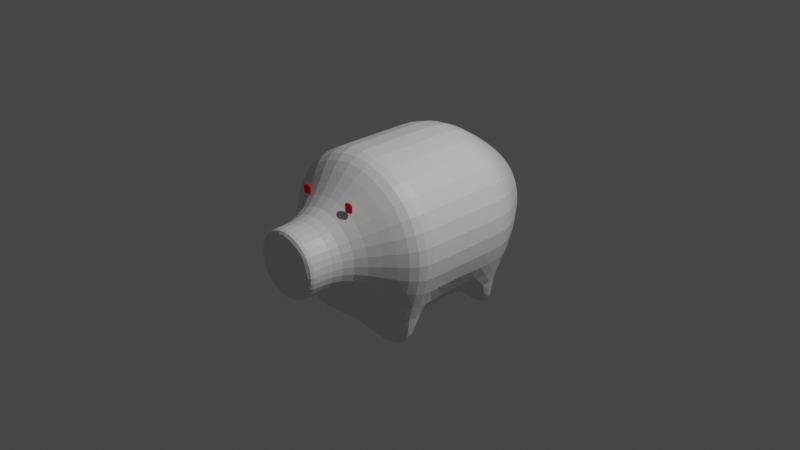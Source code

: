 # Source: smooth-oink.blend  (saved by Blender 2.92.15; exported with 4.5.12 LTS)
import bpy
from mathutils import Matrix  # noqa: F401  (used for matrix-valued properties, if any)

bpy.ops.wm.read_factory_settings(use_empty=True)
scene = bpy.context.scene
scene.name = 'Scene'

# ---- collections
col_collection = bpy.data.collections.new('Collection'); scene.collection.children.link(col_collection)

# ---- materials (node trees are filled in below, after node groups)
mat_material = bpy.data.materials.new('Material')
mat_material.alpha_threshold = 0.0
mat_material.use_transparent_shadow = False
mat_material.line_color = (0.0, 0.0, 0.0, 1.0)
mat_material_001 = bpy.data.materials.new('Material.001')
mat_material_001.use_transparent_shadow = False

# ---- material node trees
mat_material.use_nodes = True; mat_material.node_tree.nodes.clear()
_N = mat_material.node_tree.nodes; _L = mat_material.node_tree.links
n0 = _N.new('ShaderNodeOutputMaterial'); n0.name = 'Material Output'; n0.location = (300, 300)
n1 = _N.new('ShaderNodeBsdfPrincipled'); n1.name = 'Principled BSDF'; n1.location = (10, 300)
n1.distribution = 'GGX'
n1.subsurface_method = 'BURLEY'
n1.inputs[2].default_value = 0.4
n1.inputs[3].default_value = 1.45
n1.inputs[27].default_value = (0.0, 0.0, 0.0, 1.0)
n1.inputs[28].default_value = 1.0
_L.new(n1.outputs[0], n0.inputs[0])
n0.is_active_output = True
mat_material_001.use_nodes = True; mat_material_001.node_tree.nodes.clear()
_N = mat_material_001.node_tree.nodes; _L = mat_material_001.node_tree.links
n0 = _N.new('ShaderNodeBsdfPrincipled'); n0.name = 'Principled BSDF'; n0.location = (10, 300)
n0.distribution = 'GGX'
n0.subsurface_method = 'BURLEY'
n0.inputs[0].default_value = (0.8, 0.0, 0.005837, 1.0)
n0.inputs[3].default_value = 1.45
n0.inputs[27].default_value = (0.0, 0.0, 0.0, 1.0)
n0.inputs[28].default_value = 1.0
n1 = _N.new('ShaderNodeOutputMaterial'); n1.name = 'Material Output'; n1.location = (300, 300)
_L.new(n0.outputs[0], n1.inputs[0])
n1.is_active_output = True

# ---- world
world_world = bpy.data.worlds.new('World'); scene.world = world_world
world_world.use_nodes = True; world_world.node_tree.nodes.clear()
_N = world_world.node_tree.nodes; _L = world_world.node_tree.links
n0 = _N.new('ShaderNodeOutputWorld'); n0.name = 'World Output'; n0.location = (300, 300)
n1 = _N.new('ShaderNodeBackground'); n1.name = 'Background'; n1.location = (10, 300)
n1.inputs[0].default_value = (0.05088, 0.05088, 0.05088, 1.0)
_L.new(n1.outputs[0], n0.inputs[0])
n0.is_active_output = True
world_world.color = (0.05088, 0.05088, 0.05088)
world_world.use_sun_shadow = False
world_world.sun_shadow_jitter_overblur = 0.0

# ---- cameras
cam_camera = bpy.data.cameras.new('Camera')
cam_camera.clip_end = 100.0
cam_camera.ortho_scale = 7.314

# ---- lights
light_light = bpy.data.lights.new('Light', 'POINT')
light_light.transmission_factor = 0.0
light_light.energy = 1000.0
light_light.shadow_soft_size = 0.1
light_light.shadow_maximum_resolution = 0.006
light_light.use_absolute_resolution = True

# ---- meshes
me_cube = bpy.data.meshes.new('Cube')
me_cube.from_pydata([(0.3134, 1.41, 0.2731), (0.3134, 1.41, -0.2731), (0.3055, -1.0, 0.2662), (0.3055, -1.0, -0.2662), (-0.3134, 1.41, 0.2731), (-0.3134, 1.41, -0.2731), (-0.3055, -1.0, 0.2662), (-0.3055, -1.0, -0.2662), (0.0, 1.41, -0.4119), (0.0, -1.0, 0.4015), (0.0, -1.0, -0.4015), (0.0, 1.41, 0.4119), (0.4119, 1.41, 0.0), (-0.4015, -1.0, 0.0), (0.4015, -1.0, 0.0), (-0.4119, 1.41, 0.0), (-0.4015, -1.49, 6.361e-08), (-0.7608, -0.62, -0.663), (0.7608, -0.62, 0.663), (-0.7608, -0.62, 0.663), (0.7608, -0.62, -0.663), (0.0, -0.62, -1.0), (0.0, -0.62, 1.0), (1.0, -0.62, 0.0), (-1.0, -0.62, 0.0), (-0.3055, -1.49, 0.2662), (0.4015, -1.49, 6.361e-08), (0.3055, -1.49, -0.2662), (0.0, -1.49, 0.4015), (0.0, -1.49, -0.4015), (0.3055, -1.49, 0.2662), (-0.3055, -1.49, -0.2662), (-0.7608, 0.6862, 0.663), (0.7608, 0.6862, -0.663), (-1.0, 0.6862, 0.0), (-0.7608, 0.6862, -0.663), (0.7608, 0.6862, 0.663), (0.0, 0.6862, -1.0), (0.0, 0.6862, 1.0), (1.0, 0.6862, 0.0), (-0.7608, 0.3574, -0.663), (0.7608, 0.3574, 0.663), (0.0, 0.3574, -1.0), (0.0, 0.3574, 1.0), (1.0, 0.3574, 0.0), (-0.7608, 0.3574, 0.663), (0.7608, 0.3574, -0.663), (-1.0, 0.3574, 0.0), (-0.7608, -0.3733, -0.663), (0.7608, -0.3733, 0.663), (0.0, -0.3733, -1.0), (0.0, -0.3733, 1.0), (1.0, -0.3733, 0.0), (-0.7608, -0.3733, 0.663), (0.7608, -0.3733, -0.663), (-1.0, -0.3733, 0.0), (-0.7608, -0.62, -1.196), (0.7608, -0.62, -1.196), (0.7608, 0.6862, -1.196), (-0.7608, 0.6862, -1.196), (0.3425, -0.8962, 0.5704), (0.3425, -0.8962, 0.4677), (0.3425, -0.936, 0.5704), (0.3425, -0.936, 0.4677), (0.2399, -0.8962, 0.5704), (0.2399, -0.8962, 0.4677), (0.2399, -0.936, 0.5704), (0.2399, -0.936, 0.4677), (-0.2575, -0.8962, 0.5704), (-0.2575, -0.8962, 0.4677), (-0.2575, -0.936, 0.5704), (-0.2575, -0.936, 0.4677), (-0.3601, -0.8962, 0.5704), (-0.3601, -0.8962, 0.4677), (-0.3601, -0.936, 0.5704), (-0.3601, -0.936, 0.4677), (-0.3055, -1.415, -0.2662), (-0.4015, -1.415, 5.387e-08), (0.3055, -1.415, -0.2662), (0.0, -1.415, -0.4015), (-0.3055, -1.415, 0.2662), (0.0, -1.415, 0.4015), (0.4015, -1.415, 5.387e-08), (0.3055, -1.415, 0.2662), (-0.5101, 1.092, 0.4445), (0.5101, 1.092, -0.4445), (-0.6704, 1.092, 0.0), (-0.5101, 1.092, -0.4445), (0.5101, 1.092, 0.4445), (0.0, 1.092, -0.6704), (0.0, 1.092, 0.6704), (0.6704, 1.092, 0.0), (-0.2575, -0.8962, 0.5474), (-0.2575, -0.936, 0.5474), (-0.3601, -0.936, 0.5474), (-0.3601, -0.8962, 0.5474), (-0.2575, -0.8962, 0.4908), (-0.2575, -0.936, 0.4908), (-0.3601, -0.936, 0.4908), (-0.3601, -0.8962, 0.4908), (0.3425, -0.8962, 0.5415), (0.3425, -0.936, 0.5415), (0.2399, -0.936, 0.5415), (0.2399, -0.8962, 0.5415), (0.3425, -0.8962, 0.4923), (0.3425, -0.936, 0.4923), (0.2399, -0.936, 0.4923), (0.2399, -0.8962, 0.4923)], [], [(22, 19, 6, 9), (79, 78, 27, 29), (86, 84, 4, 15), (21, 20, 3, 10), (23, 18, 2, 14), (16, 31, 29, 27, 26, 30, 28, 25), (17, 21, 10, 7), (81, 80, 25, 28), (18, 22, 9, 2), (78, 82, 26, 27), (77, 76, 31, 16), (20, 23, 14, 3), (87, 86, 15, 5), (83, 81, 28, 30), (8, 5, 15, 4, 11, 0, 12, 1), (7, 13, 24, 17), (54, 52, 23, 20), (49, 51, 22, 18), (52, 49, 18, 23), (13, 6, 19, 24), (51, 53, 19, 22), (82, 83, 30, 26), (76, 79, 29, 31), (80, 77, 16, 25), (90, 84, 32, 38), (89, 85, 33, 37), (91, 88, 36, 39), (87, 89, 37, 35), (88, 90, 38, 36), (85, 91, 39, 33), (40, 47, 34, 35), (47, 45, 32, 34), (55, 53, 45, 47), (48, 55, 47, 40), (38, 32, 45, 43), (39, 36, 41, 44), (36, 38, 43, 41), (33, 39, 44, 46), (17, 24, 55, 48), (24, 19, 53, 55), (43, 45, 53, 51), (42, 46, 54, 50), (44, 41, 49, 52), (40, 42, 50, 48), (41, 43, 51, 49), (46, 44, 52, 54), (46, 42, 37), (42, 40, 37), (54, 21, 50), (50, 21, 48), (35, 37, 59), (37, 33, 58), (21, 57, 20), (17, 56, 21), (17, 48, 56), (40, 35, 59), (33, 46, 58), (54, 20, 57), (54, 57, 21), (48, 21, 56), (40, 59, 37), (46, 37, 58), (104, 105, 63, 61), (105, 106, 67, 63), (106, 107, 65, 67), (107, 104, 61, 65), (62, 60, 64, 66), (67, 65, 61, 63), (96, 97, 71, 69), (97, 98, 75, 71), (98, 99, 73, 75), (99, 96, 69, 73), (70, 68, 72, 74), (75, 73, 69, 71), (6, 13, 77, 80), (7, 10, 79, 76), (14, 2, 83, 82), (2, 9, 81, 83), (13, 7, 76, 77), (3, 14, 82, 78), (9, 6, 80, 81), (10, 3, 78, 79), (1, 12, 91, 85), (0, 11, 90, 88), (5, 8, 89, 87), (12, 0, 88, 91), (8, 1, 85, 89), (11, 4, 84, 90), (35, 34, 86, 87), (34, 32, 84, 86), (72, 68, 92, 95), (74, 72, 95, 94), (70, 74, 94, 93), (68, 70, 93, 92), (95, 92, 96, 99), (94, 95, 99, 98), (93, 94, 98, 97), (92, 93, 97, 96), (64, 60, 100, 103), (66, 64, 103, 102), (62, 66, 102, 101), (60, 62, 101, 100), (103, 100, 104, 107), (102, 103, 107, 106), (101, 102, 106, 105), (100, 101, 105, 104)])
me_cube.polygons.foreach_set('material_index', [0, 0, 0, 0, 0, 0, 0, 0, 0, 0, 0, 0, 0, 0, 0, 0, 0, 0, 0, 0, 0, 0, 0, 0, 0, 0, 0, 0, 0, 0, 0, 0, 0, 0, 0, 0, 0, 0, 0, 0, 0, 0, 0, 0, 0, 0, 0, 0, 0, 0, 0, 0, 0, 0, 0, 0, 0, 0, 0, 0, 0, 0, 1, 1, 1, 1, 1, 1, 1, 1, 1, 1, 1, 1, 0, 0, 0, 0, 0, 0, 0, 0, 0, 0, 0, 0, 0, 0, 0, 0, 1, 1, 1, 1, 1, 1, 1, 1, 1, 1, 1, 1, 1, 1, 1, 1])
_uv = me_cube.uv_layers.new(name='UVMap')
_uv.uv.foreach_set('vector', [0.75, 0.7025, 0.875, 0.7025, 0.875, 0.75, 0.75, 0.75, 0.25, 0.75, 0.375, 0.75, 0.375, 0.75, 0.25, 0.75, 0.5, 0.2328, 0.625, 0.2328, 0.625, 0.25, 0.5, 0.25, 0.25, 0.7025, 0.375, 0.7025, 0.375, 0.75, 0.25, 0.75, 0.5, 0.7025, 0.625, 0.7025, 0.625, 0.75, 0.5, 0.75, 0.5, 0.0, 0.375, 0.0, 0.25, 0.75, 0.375, 0.75, 0.5, 0.75, 0.625, 0.75, 0.75, 0.75, 0.875, 0.75, 0.125, 0.7025, 0.25, 0.7025, 0.25, 0.75, 0.125, 0.75, 0.75, 0.75, 0.875, 0.75, 0.875, 0.75, 0.75, 0.75, 0.625, 0.7025, 0.75, 0.7025, 0.75, 0.75, 0.625, 0.75, 0.375, 0.75, 0.5, 0.75, 0.5, 0.75, 0.375, 0.75, 0.5, 0.0, 0.375, 0.0, 0.375, 0.0, 0.5, 0.0, 0.375, 0.7025, 0.5, 0.7025, 0.5, 0.75, 0.375, 0.75, 0.375, 0.2328, 0.5, 0.2328, 0.5, 0.25, 0.375, 0.25, 0.625, 0.75, 0.75, 0.75, 0.75, 0.75, 0.625, 0.75, 0.25, 0.5, 0.375, 0.25, 0.5, 0.25, 0.875, 0.5, 0.75, 0.5, 0.625, 0.5, 0.5, 0.5, 0.375, 0.5, 0.375, 0.0, 0.5, 0.0, 0.5, 0.04751, 0.375, 0.04751, 0.375, 0.6717, 0.5, 0.6717, 0.5, 0.7025, 0.375, 0.7025, 0.625, 0.6717, 0.75, 0.6717, 0.75, 0.7025, 0.625, 0.7025, 0.5, 0.6717, 0.625, 0.6717, 0.625, 0.7025, 0.5, 0.7025, 0.5, 0.0, 0.625, 0.0, 0.625, 0.04751, 0.5, 0.04751, 0.75, 0.6717, 0.875, 0.6717, 0.875, 0.7025, 0.75, 0.7025, 0.5, 0.75, 0.625, 0.75, 0.625, 0.75, 0.5, 0.75, 0.125, 0.75, 0.25, 0.75, 0.25, 0.75, 0.125, 0.75, 0.625, 0.0, 0.5, 0.0, 0.5, 0.0, 0.625, 0.0, 0.75, 0.5172, 0.875, 0.5172, 0.875, 0.5392, 0.75, 0.5392, 0.25, 0.5172, 0.375, 0.5172, 0.375, 0.5392, 0.25, 0.5392, 0.5, 0.5172, 0.625, 0.5172, 0.625, 0.5392, 0.5, 0.5392, 0.125, 0.5172, 0.25, 0.5172, 0.25, 0.5392, 0.125, 0.5392, 0.625, 0.5172, 0.75, 0.5172, 0.75, 0.5392, 0.625, 0.5392, 0.375, 0.5172, 0.5, 0.5172, 0.5, 0.5392, 0.375, 0.5392, 0.375, 0.1697, 0.5, 0.1697, 0.5, 0.2108, 0.375, 0.2108, 0.5, 0.1697, 0.625, 0.1697, 0.625, 0.2108, 0.5, 0.2108, 0.5, 0.07833, 0.625, 0.07833, 0.625, 0.1697, 0.5, 0.1697, 0.375, 0.07833, 0.5, 0.07833, 0.5, 0.1697, 0.375, 0.1697, 0.75, 0.5392, 0.875, 0.5392, 0.875, 0.5803, 0.75, 0.5803, 0.5, 0.5392, 0.625, 0.5392, 0.625, 0.5803, 0.5, 0.5803, 0.625, 0.5392, 0.75, 0.5392, 0.75, 0.5803, 0.625, 0.5803, 0.375, 0.5392, 0.5, 0.5392, 0.5, 0.5803, 0.375, 0.5803, 0.375, 0.04751, 0.5, 0.04751, 0.5, 0.07833, 0.375, 0.07833, 0.5, 0.04751, 0.625, 0.04751, 0.625, 0.07833, 0.5, 0.07833, 0.75, 0.5803, 0.875, 0.5803, 0.875, 0.6717, 0.75, 0.6717, 0.25, 0.5803, 0.375, 0.5803, 0.375, 0.6717, 0.25, 0.6717, 0.5, 0.5803, 0.625, 0.5803, 0.625, 0.6717, 0.5, 0.6717, 0.125, 0.5803, 0.25, 0.5803, 0.25, 0.6717, 0.125, 0.6717, 0.625, 0.5803, 0.75, 0.5803, 0.75, 0.6717, 0.625, 0.6717, 0.375, 0.5803, 0.5, 0.5803, 0.5, 0.6717, 0.375, 0.6717, 0.375, 0.5803, 0.25, 0.5803, 0.0, 0.0, 0.25, 0.5803, 0.125, 0.5803, 0.0, 0.0, 0.375, 0.6717, 0.0, 0.0, 0.25, 0.6717, 0.25, 0.6717, 0.0, 0.0, 0.125, 0.6717, 0.125, 0.5392, 0.25, 0.5392, 0.0, 0.0, 0.25, 0.5392, 0.375, 0.5392, 0.0, 0.0, 0.25, 0.7025, 0.0, 0.0, 0.375, 0.7025, 0.125, 0.7025, 0.0, 0.0, 0.25, 0.7025, 0.125, 0.7025, 0.375, 0.07833, 0.0, 0.0, 0.375, 0.1697, 0.125, 0.5392, 0.0, 0.0, 0.375, 0.5392, 0.375, 0.5803, 0.0, 0.0, 0.375, 0.6717, 0.375, 0.7025, 0.0, 0.0, 0.375, 0.6717, 0.0, 0.0, 0.25, 0.7025, 0.375, 0.07833, 0.25, 0.7025, 0.0, 0.0, 0.375, 0.1697, 0.0, 0.0, 0.25, 0.5392, 0.375, 0.5803, 0.25, 0.5392, 0.0, 0.0, 0.5652, 0.0, 0.5652, 0.25, 0.625, 0.25, 0.625, 0.0, 0.5652, 0.25, 0.5652, 0.5, 0.625, 0.5, 0.625, 0.25, 0.5652, 0.5, 0.5652, 0.75, 0.625, 0.75, 0.625, 0.5, 0.5652, 0.75, 0.5652, 1.0, 0.625, 1.0, 0.625, 0.75, 0.125, 0.5, 0.125, 0.75, 0.375, 0.75, 0.375, 0.5, 0.625, 0.5, 0.625, 0.75, 0.875, 0.75, 0.875, 0.5, 0.5688, 0.0, 0.5688, 0.25, 0.625, 0.25, 0.625, 0.0, 0.5688, 0.25, 0.5688, 0.5, 0.625, 0.5, 0.625, 0.25, 0.5688, 0.5, 0.5688, 0.75, 0.625, 0.75, 0.625, 0.5, 0.5688, 0.75, 0.5688, 1.0, 0.625, 1.0, 0.625, 0.75, 0.125, 0.5, 0.125, 0.75, 0.375, 0.75, 0.375, 0.5, 0.625, 0.5, 0.625, 0.75, 0.875, 0.75, 0.875, 0.5, 0.625, 0.0, 0.5, 0.0, 0.5, 0.0, 0.625, 0.0, 0.125, 0.75, 0.25, 0.75, 0.25, 0.75, 0.125, 0.75, 0.5, 0.75, 0.625, 0.75, 0.625, 0.75, 0.5, 0.75, 0.625, 0.75, 0.75, 0.75, 0.75, 0.75, 0.625, 0.75, 0.5, 0.0, 0.375, 0.0, 0.375, 0.0, 0.5, 0.0, 0.375, 0.75, 0.5, 0.75, 0.5, 0.75, 0.375, 0.75, 0.75, 0.75, 0.875, 0.75, 0.875, 0.75, 0.75, 0.75, 0.25, 0.75, 0.375, 0.75, 0.375, 0.75, 0.25, 0.75, 0.375, 0.5, 0.5, 0.5, 0.5, 0.5172, 0.375, 0.5172, 0.625, 0.5, 0.75, 0.5, 0.75, 0.5172, 0.625, 0.5172, 0.125, 0.5, 0.25, 0.5, 0.25, 0.5172, 0.125, 0.5172, 0.5, 0.5, 0.625, 0.5, 0.625, 0.5172, 0.5, 0.5172, 0.25, 0.5, 0.375, 0.5, 0.375, 0.5172, 0.25, 0.5172, 0.75, 0.5, 0.875, 0.5, 0.875, 0.5172, 0.75, 0.5172, 0.375, 0.2108, 0.5, 0.2108, 0.5, 0.2328, 0.375, 0.2328, 0.5, 0.2108, 0.625, 0.2108, 0.625, 0.2328, 0.5, 0.2328, 0.375, 0.75, 0.375, 1.0, 0.4311, 1.0, 0.4311, 0.75, 0.375, 0.5, 0.375, 0.75, 0.4311, 0.75, 0.4311, 0.5, 0.375, 0.25, 0.375, 0.5, 0.4311, 0.5, 0.4311, 0.25, 0.375, 0.0, 0.375, 0.25, 0.4311, 0.25, 0.4311, 0.0, 0.4311, 0.75, 0.4311, 1.0, 0.5688, 1.0, 0.5688, 0.75, 0.4311, 0.5, 0.4311, 0.75, 0.5688, 0.75, 0.5688, 0.5, 0.4311, 0.25, 0.4311, 0.5, 0.5688, 0.5, 0.5688, 0.25, 0.4311, 0.0, 0.4311, 0.25, 0.5688, 0.25, 0.5688, 0.0, 0.375, 0.75, 0.375, 1.0, 0.4455, 1.0, 0.4455, 0.75, 0.375, 0.5, 0.375, 0.75, 0.4455, 0.75, 0.4455, 0.5, 0.375, 0.25, 0.375, 0.5, 0.4455, 0.5, 0.4455, 0.25, 0.375, 0.0, 0.375, 0.25, 0.4455, 0.25, 0.4455, 0.0, 0.4455, 0.75, 0.4455, 1.0, 0.5652, 1.0, 0.5652, 0.75, 0.4455, 0.5, 0.4455, 0.75, 0.5652, 0.75, 0.5652, 0.5, 0.4455, 0.25, 0.4455, 0.5, 0.5652, 0.5, 0.5652, 0.25, 0.4455, 0.0, 0.4455, 0.25, 0.5652, 0.25, 0.5652, 0.0])
me_cube.materials.append(mat_material)
me_cube.materials.append(mat_material_001)
me_cube.use_remesh_preserve_volume = False
me_cube.use_remesh_preserve_attributes = False
me_cube.use_mirror_vertex_groups = False
me_cube.update()

# ---- objects
ob_cube = bpy.data.objects.new('Cube', me_cube)
ob_light = bpy.data.objects.new('Light', light_light)
ob_camera = bpy.data.objects.new('Camera', cam_camera)

# ---- transforms, parenting, visibility, modifiers, constraints
ob_cube.location = (0.0, 0.0, 0.0)
ob_cube.lock_rotations_4d = False
ob_cube.empty_display_type = 'ARROWS'
ob_cube.lineart.crease_threshold = 0.0
_m = ob_cube.modifiers.new('Subdivision', 'SUBSURF')
_m.uv_smooth = 'PRESERVE_CORNERS'
ob_light.location = (4.076, 1.005, 5.904)
ob_light.rotation_euler = (0.6503, 0.05522, 1.866)
ob_light.lock_rotations_4d = False
ob_light.empty_display_type = 'ARROWS'
ob_light.color = (0.0, 0.0, 0.0, 0.0)
ob_light.lineart.crease_threshold = 0.0
ob_camera.location = (7.359, -6.926, 4.958)
ob_camera.rotation_euler = (1.109, 0.0, 0.8149)
ob_camera.lock_rotations_4d = False
ob_camera.empty_display_type = 'ARROWS'
ob_camera.color = (0.0, 0.0, 0.0, 0.0)
ob_camera.display_type = 'WIRE'
ob_camera.lineart.crease_threshold = 0.0

# ---- collection membership
col_collection.objects.link(ob_cube)
col_collection.objects.link(ob_light)
col_collection.objects.link(ob_camera)

# ---- scene / render settings (as saved in the file)
scene.camera = ob_camera
scene.frame_start = 1; scene.frame_end = 250; scene.frame_set(1)
scene.render.engine = 'BLENDER_EEVEE_NEXT'
scene.cycles.use_denoising = False
scene.cycles.samples = 128
scene.cycles.sampling_pattern = 'TABULATED_SOBOL'
scene.cycles.use_adaptive_sampling = False
scene.cycles.use_light_tree = False
scene.view_settings.view_transform = 'Filmic'
bpy.context.view_layer.update()
